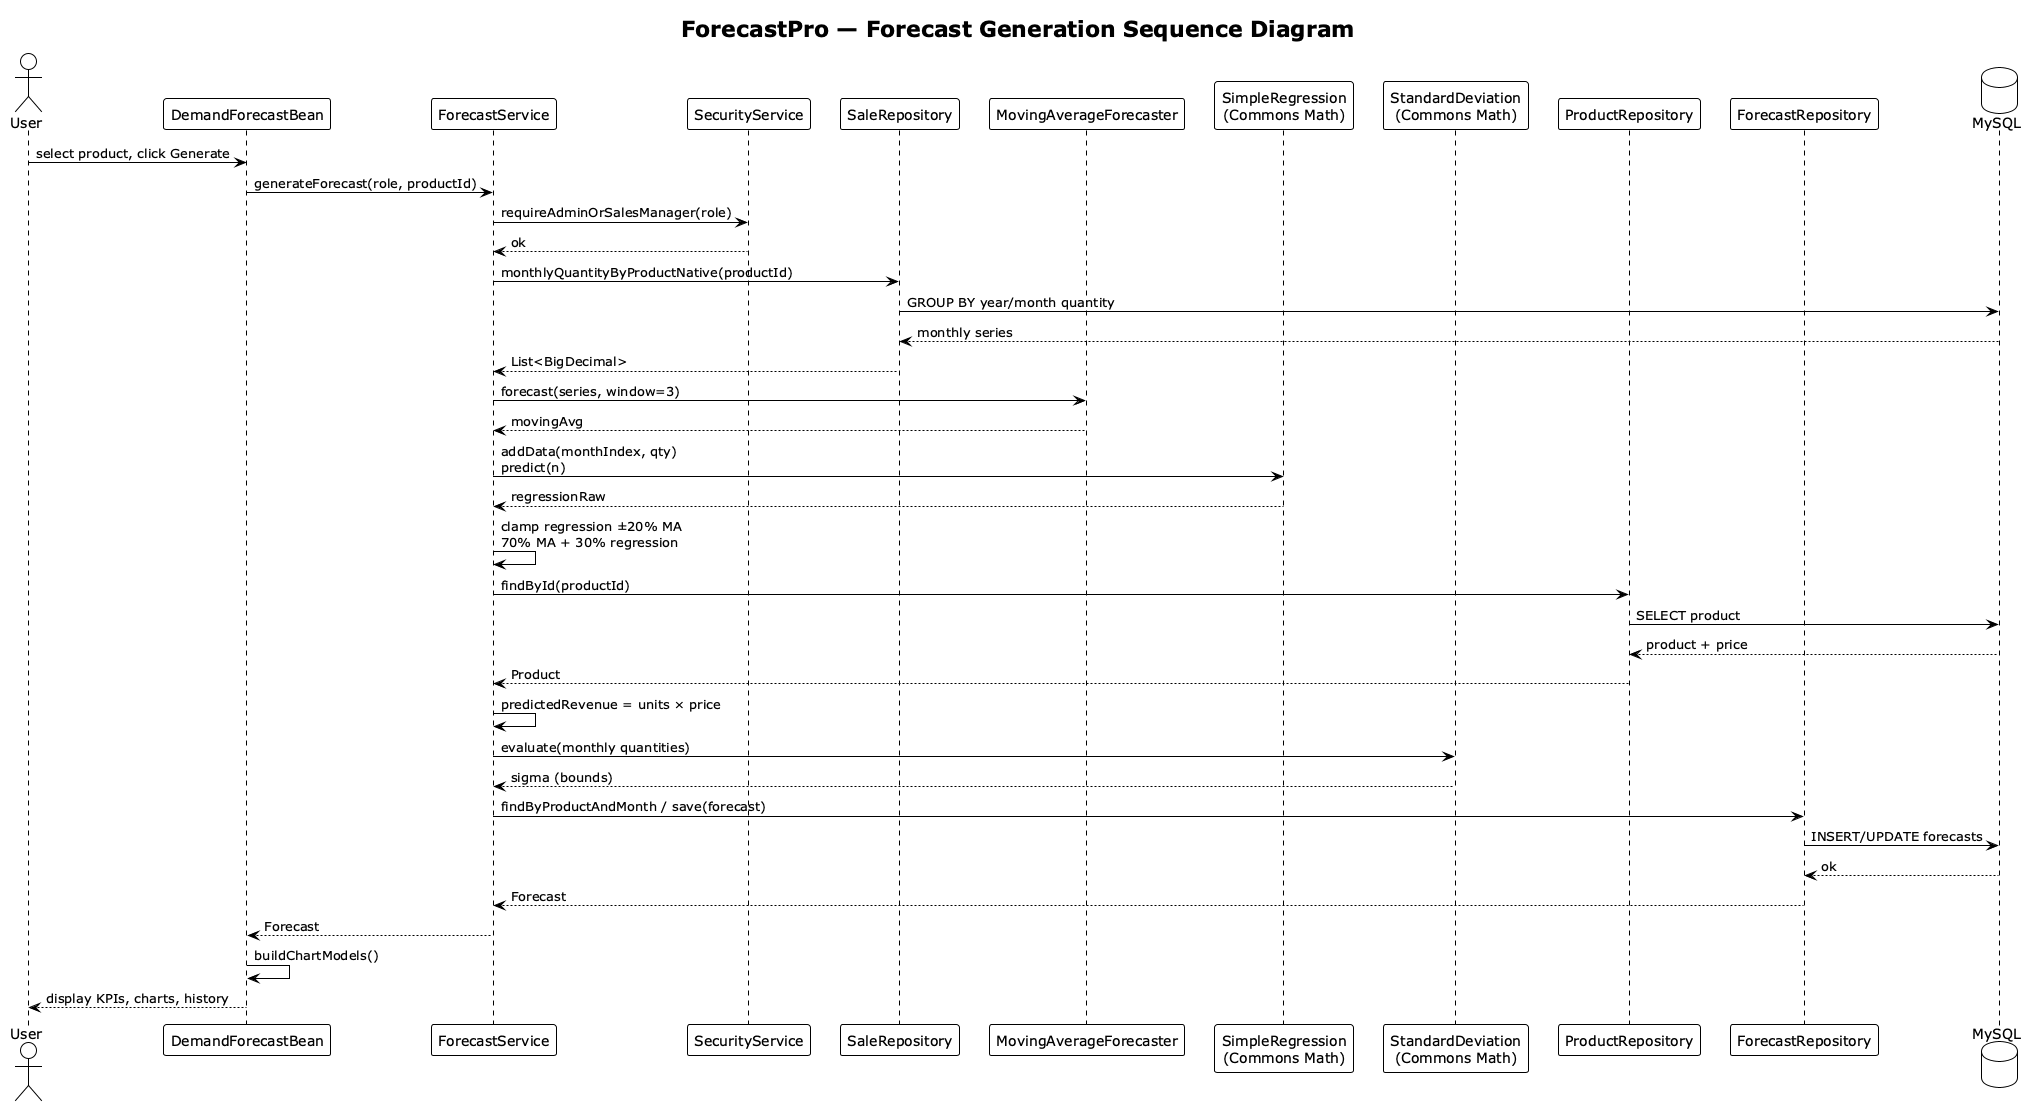

The diagram above was rendered by PlantUML. Its source (embedded in the PNG):
@startuml sequence-forecast
!theme plain
skinparam shadowing false

title ForecastPro — Forecast Generation Sequence Diagram

actor User
participant "DemandForecastBean" as DFB
participant "ForecastService" as FS
participant "SecurityService" as SEC
participant "SaleRepository" as SR
participant "MovingAverageForecaster" as MAF
participant "SimpleRegression\n(Commons Math)" as REG
participant "StandardDeviation\n(Commons Math)" as SD
participant "ProductRepository" as PR
participant "ForecastRepository" as FR
database "MySQL" as DB

User -> DFB : select product, click Generate
DFB -> FS : generateForecast(role, productId)
FS -> SEC : requireAdminOrSalesManager(role)
SEC --> FS : ok

FS -> SR : monthlyQuantityByProductNative(productId)
SR -> DB : GROUP BY year/month quantity
DB --> SR : monthly series
SR --> FS : List<BigDecimal>

FS -> MAF : forecast(series, window=3)
MAF --> FS : movingAvg

FS -> REG : addData(monthIndex, qty)\npredict(n)
REG --> FS : regressionRaw
FS -> FS : clamp regression ±20% MA\n70% MA + 30% regression

FS -> PR : findById(productId)
PR -> DB : SELECT product
DB --> PR : product + price
PR --> FS : Product

FS -> FS : predictedRevenue = units × price
FS -> SD : evaluate(monthly quantities)
SD --> FS : sigma (bounds)

FS -> FR : findByProductAndMonth / save(forecast)
FR -> DB : INSERT/UPDATE forecasts
DB --> FR : ok
FR --> FS : Forecast
FS --> DFB : Forecast
DFB -> DFB : buildChartModels()
DFB --> User : display KPIs, charts, history

@enduml